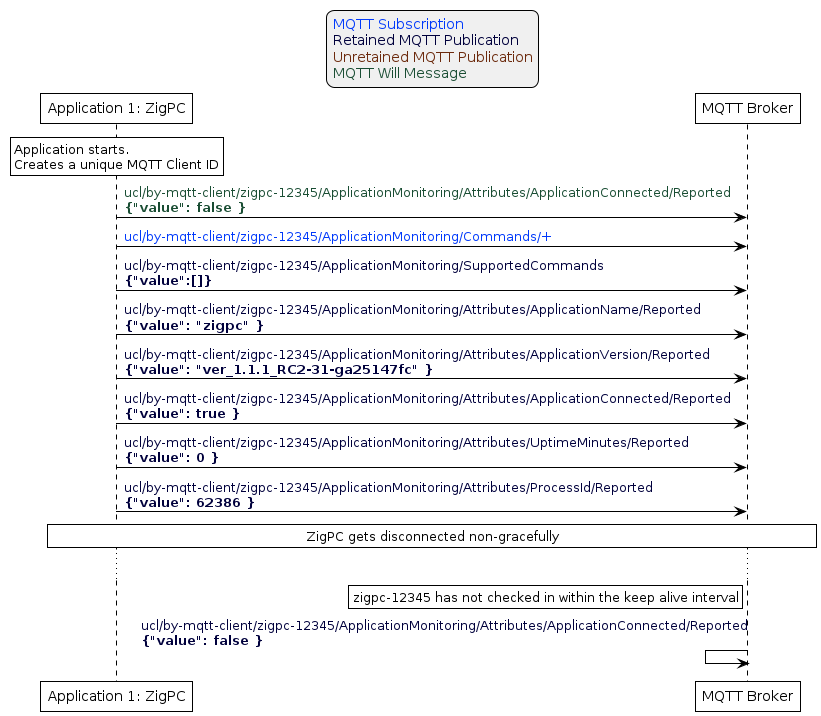

The diagram above was rendered by PlantUML. Its source (embedded in the PNG):
@startuml inline_umlgraph_39.png
'Style matching the other figures in chapter.
!theme plain
skinparam LegendBackgroundColor #F0F0F0

' Allows to do simultaneous transmissions
!pragma teoz true

legend top
<font color=#0039FB>MQTT Subscription</font>
<font color=#00003C>Retained MQTT Publication</font>
<font color=#6C2A0D>Unretained MQTT Publication</font>
<font color=#194D33>MQTT Will Message</font>
endlegend

participant "Application 1: ZigPC" as zigpc
participant "MQTT Broker" as mqtt_broker

rnote over zigpc: Application starts.\nCreates a unique MQTT Client ID

zigpc -> mqtt_broker: <font color=#194D33>ucl/by-mqtt-client/zigpc-12345/ApplicationMonitoring/Attributes/ApplicationConnected/Reported\n<font color=#194D33><b>{"value": false }
zigpc -> mqtt_broker: <font color=#0039FB>ucl/by-mqtt-client/zigpc-12345/ApplicationMonitoring/Commands/+</font>
zigpc -> mqtt_broker: <font color=#00003C>ucl/by-mqtt-client/zigpc-12345/ApplicationMonitoring/SupportedCommands\n<font color=#00003C><b>{"value":[]}

zigpc -> mqtt_broker: <font color=#00003C>ucl/by-mqtt-client/zigpc-12345/ApplicationMonitoring/Attributes/ApplicationName/Reported\n<font color=#00003C><b>{"value": "zigpc" }
zigpc -> mqtt_broker: <font color=#00003C>ucl/by-mqtt-client/zigpc-12345/ApplicationMonitoring/Attributes/ApplicationVersion/Reported\n<font color=#00003C><b>{"value": "ver_1.1.1_RC2-31-ga25147fc" }
zigpc -> mqtt_broker: <font color=#00003C>ucl/by-mqtt-client/zigpc-12345/ApplicationMonitoring/Attributes/ApplicationConnected/Reported\n<font color=#00003C><b>{"value": true }
zigpc -> mqtt_broker: <font color=#00003C>ucl/by-mqtt-client/zigpc-12345/ApplicationMonitoring/Attributes/UptimeMinutes/Reported\n<font color=#00003C><b>{"value": 0 }
zigpc -> mqtt_broker: <font color=#00003C>ucl/by-mqtt-client/zigpc-12345/ApplicationMonitoring/Attributes/ProcessId/Reported\n<font color=#00003C><b>{"value": 62386 }

rnote over zigpc, mqtt_broker: ZigPC gets disconnected non-gracefully

...

rnote left of mqtt_broker: zigpc-12345 has not checked in within the keep alive interval

mqtt_broker <- mqtt_broker: <font color=#00003C>ucl/by-mqtt-client/zigpc-12345/ApplicationMonitoring/Attributes/ApplicationConnected/Reported\n<font color=#00003C><b>{"value": false }
@enduml